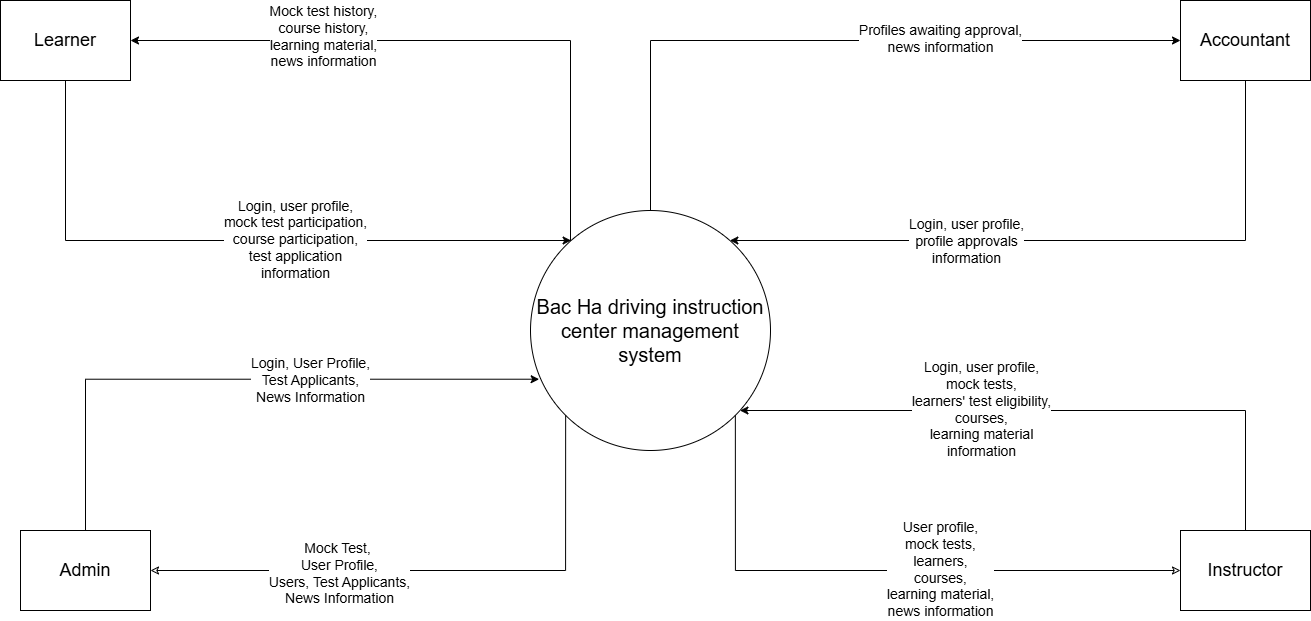

The diagram above was exported from draw.io. Its source (the exported page's mxGraphModel, read from the mxfile embedded in the PNG):
<mxGraphModel dx="832" dy="520" grid="1" gridSize="10" guides="1" tooltips="1" connect="1" arrows="1" fold="1" page="1" pageScale="1" pageWidth="850" pageHeight="1100" math="0" shadow="0">
  <root>
    <mxCell id="0" />
    <mxCell id="1" parent="0" />
    <mxCell id="65HuXVN-2tueUqYpL2dn-23" style="edgeStyle=orthogonalEdgeStyle;rounded=0;orthogonalLoop=1;jettySize=auto;html=1;entryX=1;entryY=0.5;entryDx=0;entryDy=0;" edge="1" parent="1" source="uahI8ZcAXm6afYmM2WB--1" target="uahI8ZcAXm6afYmM2WB--5">
      <mxGeometry relative="1" as="geometry">
        <Array as="points">
          <mxPoint x="590" y="190" />
        </Array>
      </mxGeometry>
    </mxCell>
    <mxCell id="65HuXVN-2tueUqYpL2dn-24" value="&lt;font style=&quot;font-size: 14px;&quot;&gt;Mock test history,&lt;/font&gt;&lt;div&gt;&lt;font style=&quot;font-size: 14px;&quot;&gt;course history,&lt;/font&gt;&lt;/div&gt;&lt;div&gt;&lt;font style=&quot;font-size: 14px;&quot;&gt;learning material,&lt;/font&gt;&lt;/div&gt;&lt;div&gt;&lt;font style=&quot;font-size: 14px;&quot;&gt;news information&lt;/font&gt;&lt;/div&gt;" style="edgeLabel;html=1;align=center;verticalAlign=middle;resizable=0;points=[];" vertex="1" connectable="0" parent="65HuXVN-2tueUqYpL2dn-23">
      <mxGeometry x="0.4005" y="-4" relative="1" as="geometry">
        <mxPoint as="offset" />
      </mxGeometry>
    </mxCell>
    <mxCell id="65HuXVN-2tueUqYpL2dn-29" style="edgeStyle=orthogonalEdgeStyle;rounded=0;orthogonalLoop=1;jettySize=auto;html=1;exitX=0.5;exitY=0;exitDx=0;exitDy=0;entryX=0;entryY=0.5;entryDx=0;entryDy=0;" edge="1" parent="1" source="uahI8ZcAXm6afYmM2WB--1" target="uahI8ZcAXm6afYmM2WB--6">
      <mxGeometry relative="1" as="geometry" />
    </mxCell>
    <mxCell id="65HuXVN-2tueUqYpL2dn-30" value="&lt;span style=&quot;font-size: 14px;&quot;&gt;Profiles awaiting approval,&lt;/span&gt;&lt;div&gt;&lt;span style=&quot;font-size: 14px;&quot;&gt;news information&lt;/span&gt;&lt;/div&gt;" style="edgeLabel;html=1;align=center;verticalAlign=middle;resizable=0;points=[];" vertex="1" connectable="0" parent="65HuXVN-2tueUqYpL2dn-29">
      <mxGeometry x="0.3119" y="2" relative="1" as="geometry">
        <mxPoint as="offset" />
      </mxGeometry>
    </mxCell>
    <mxCell id="uahI8ZcAXm6afYmM2WB--1" value="&lt;font style=&quot;font-size: 20px;&quot;&gt;Bac Ha driving instruction center management system&lt;/font&gt;" style="ellipse;whiteSpace=wrap;html=1;aspect=fixed;" parent="1" vertex="1">
      <mxGeometry x="550" y="360" width="240" height="240" as="geometry" />
    </mxCell>
    <mxCell id="65HuXVN-2tueUqYpL2dn-10" style="edgeStyle=orthogonalEdgeStyle;rounded=0;orthogonalLoop=1;jettySize=auto;html=1;exitX=1;exitY=0.5;exitDx=0;exitDy=0;entryX=0;entryY=1;entryDx=0;entryDy=0;startArrow=classic;startFill=0;endArrow=none;" edge="1" parent="1" source="uahI8ZcAXm6afYmM2WB--2" target="uahI8ZcAXm6afYmM2WB--1">
      <mxGeometry relative="1" as="geometry" />
    </mxCell>
    <mxCell id="65HuXVN-2tueUqYpL2dn-11" value="&lt;font style=&quot;font-size: 14px;&quot;&gt;Mock Test,&amp;nbsp;&lt;/font&gt;&lt;div&gt;&lt;font style=&quot;font-size: 14px;&quot;&gt;User Profile,&lt;/font&gt;&lt;/div&gt;&lt;div&gt;&lt;font style=&quot;font-size: 14px;&quot;&gt;Users,&amp;nbsp;&lt;/font&gt;&lt;span style=&quot;font-size: 14px; background-color: light-dark(#ffffff, var(--ge-dark-color, #121212)); color: light-dark(rgb(0, 0, 0), rgb(255, 255, 255));&quot;&gt;Test Applicants,&lt;/span&gt;&lt;/div&gt;&lt;div&gt;&lt;font style=&quot;font-size: 14px;&quot;&gt;News Information&lt;/font&gt;&lt;/div&gt;" style="edgeLabel;html=1;align=center;verticalAlign=middle;resizable=0;points=[];" vertex="1" connectable="0" parent="65HuXVN-2tueUqYpL2dn-10">
      <mxGeometry x="-0.34" y="-3" relative="1" as="geometry">
        <mxPoint as="offset" />
      </mxGeometry>
    </mxCell>
    <mxCell id="uahI8ZcAXm6afYmM2WB--2" value="&lt;font style=&quot;font-size: 18px;&quot;&gt;Admin&lt;/font&gt;" style="rounded=0;whiteSpace=wrap;html=1;" parent="1" vertex="1">
      <mxGeometry x="40" y="680" width="130" height="80" as="geometry" />
    </mxCell>
    <mxCell id="65HuXVN-2tueUqYpL2dn-12" style="edgeStyle=orthogonalEdgeStyle;rounded=0;orthogonalLoop=1;jettySize=auto;html=1;exitX=0;exitY=0.5;exitDx=0;exitDy=0;entryX=1;entryY=1;entryDx=0;entryDy=0;startArrow=classic;startFill=0;endArrow=none;" edge="1" parent="1" source="uahI8ZcAXm6afYmM2WB--4" target="uahI8ZcAXm6afYmM2WB--1">
      <mxGeometry relative="1" as="geometry" />
    </mxCell>
    <mxCell id="65HuXVN-2tueUqYpL2dn-14" value="&lt;div&gt;&lt;font style=&quot;font-size: 14px;&quot;&gt;User profile,&lt;/font&gt;&lt;/div&gt;&lt;font style=&quot;font-size: 14px;&quot;&gt;mock tests,&lt;/font&gt;&lt;div&gt;&lt;font style=&quot;font-size: 14px;&quot;&gt;learners,&lt;/font&gt;&lt;/div&gt;&lt;div&gt;&lt;font style=&quot;font-size: 14px;&quot;&gt;courses,&lt;/font&gt;&lt;/div&gt;&lt;div&gt;&lt;span style=&quot;font-size: 14px;&quot;&gt;learning material,&lt;/span&gt;&lt;/div&gt;&lt;div&gt;&lt;span style=&quot;font-size: 14px;&quot;&gt;news information&lt;/span&gt;&lt;/div&gt;" style="edgeLabel;html=1;align=center;verticalAlign=middle;resizable=0;points=[];" vertex="1" connectable="0" parent="65HuXVN-2tueUqYpL2dn-12">
      <mxGeometry x="-0.1979" y="-1" relative="1" as="geometry">
        <mxPoint as="offset" />
      </mxGeometry>
    </mxCell>
    <mxCell id="65HuXVN-2tueUqYpL2dn-20" style="edgeStyle=orthogonalEdgeStyle;rounded=0;orthogonalLoop=1;jettySize=auto;html=1;exitX=0.5;exitY=0;exitDx=0;exitDy=0;" edge="1" parent="1" source="uahI8ZcAXm6afYmM2WB--4" target="uahI8ZcAXm6afYmM2WB--1">
      <mxGeometry relative="1" as="geometry">
        <Array as="points">
          <mxPoint x="1265" y="560" />
        </Array>
      </mxGeometry>
    </mxCell>
    <mxCell id="65HuXVN-2tueUqYpL2dn-21" value="&lt;font style=&quot;font-size: 14px;&quot;&gt;Login, user profile,&lt;/font&gt;&lt;div&gt;&lt;font style=&quot;font-size: 14px;&quot;&gt;mock tests,&lt;/font&gt;&lt;/div&gt;&lt;div&gt;&lt;font style=&quot;font-size: 14px;&quot;&gt;learners' test eligibility,&lt;/font&gt;&lt;/div&gt;&lt;div&gt;&lt;font style=&quot;font-size: 14px;&quot;&gt;courses,&lt;/font&gt;&lt;/div&gt;&lt;div&gt;&lt;font style=&quot;font-size: 14px;&quot;&gt;learning material&lt;/font&gt;&lt;/div&gt;&lt;div&gt;&lt;font style=&quot;font-size: 14px;&quot;&gt;information&lt;/font&gt;&lt;/div&gt;" style="edgeLabel;html=1;align=center;verticalAlign=middle;resizable=0;points=[];" vertex="1" connectable="0" parent="65HuXVN-2tueUqYpL2dn-20">
      <mxGeometry x="0.2272" y="-1" relative="1" as="geometry">
        <mxPoint as="offset" />
      </mxGeometry>
    </mxCell>
    <mxCell id="uahI8ZcAXm6afYmM2WB--4" value="&lt;font style=&quot;font-size: 18px;&quot;&gt;Instructor&lt;/font&gt;" style="rounded=0;whiteSpace=wrap;html=1;" parent="1" vertex="1">
      <mxGeometry x="1200" y="680" width="130" height="80" as="geometry" />
    </mxCell>
    <mxCell id="65HuXVN-2tueUqYpL2dn-18" style="edgeStyle=orthogonalEdgeStyle;rounded=0;orthogonalLoop=1;jettySize=auto;html=1;exitX=0.5;exitY=1;exitDx=0;exitDy=0;" edge="1" parent="1" source="uahI8ZcAXm6afYmM2WB--5" target="uahI8ZcAXm6afYmM2WB--1">
      <mxGeometry relative="1" as="geometry">
        <Array as="points">
          <mxPoint x="85" y="390" />
        </Array>
      </mxGeometry>
    </mxCell>
    <mxCell id="65HuXVN-2tueUqYpL2dn-22" value="&lt;font style=&quot;font-size: 14px;&quot;&gt;Login, user profile,&lt;/font&gt;&lt;div&gt;&lt;font style=&quot;font-size: 14px;&quot;&gt;mock test participation,&lt;/font&gt;&lt;/div&gt;&lt;div&gt;&lt;font style=&quot;font-size: 14px;&quot;&gt;course participation,&lt;/font&gt;&lt;/div&gt;&lt;div&gt;&lt;font style=&quot;font-size: 14px;&quot;&gt;test application&lt;/font&gt;&lt;/div&gt;&lt;div&gt;&lt;span style=&quot;font-size: 14px;&quot;&gt;information&lt;/span&gt;&lt;/div&gt;" style="edgeLabel;html=1;align=center;verticalAlign=middle;resizable=0;points=[];" vertex="1" connectable="0" parent="65HuXVN-2tueUqYpL2dn-18">
      <mxGeometry x="0.1728" y="1" relative="1" as="geometry">
        <mxPoint as="offset" />
      </mxGeometry>
    </mxCell>
    <mxCell id="uahI8ZcAXm6afYmM2WB--5" value="&lt;font style=&quot;font-size: 18px;&quot;&gt;Learner&lt;/font&gt;" style="rounded=0;whiteSpace=wrap;html=1;" parent="1" vertex="1">
      <mxGeometry x="20" y="150" width="130" height="80" as="geometry" />
    </mxCell>
    <mxCell id="65HuXVN-2tueUqYpL2dn-26" style="edgeStyle=orthogonalEdgeStyle;rounded=0;orthogonalLoop=1;jettySize=auto;html=1;exitX=0.5;exitY=1;exitDx=0;exitDy=0;" edge="1" parent="1" source="uahI8ZcAXm6afYmM2WB--6" target="uahI8ZcAXm6afYmM2WB--1">
      <mxGeometry relative="1" as="geometry">
        <Array as="points">
          <mxPoint x="1265" y="390" />
        </Array>
      </mxGeometry>
    </mxCell>
    <mxCell id="65HuXVN-2tueUqYpL2dn-28" value="&lt;font style=&quot;font-size: 14px;&quot;&gt;Login, user profile,&lt;/font&gt;&lt;div&gt;&lt;font style=&quot;font-size: 14px;&quot;&gt;profile approvals&lt;/font&gt;&lt;/div&gt;&lt;div&gt;&lt;font style=&quot;font-size: 14px;&quot;&gt;information&lt;/font&gt;&lt;/div&gt;" style="edgeLabel;html=1;align=center;verticalAlign=middle;resizable=0;points=[];" vertex="1" connectable="0" parent="65HuXVN-2tueUqYpL2dn-26">
      <mxGeometry x="0.3" y="1" relative="1" as="geometry">
        <mxPoint as="offset" />
      </mxGeometry>
    </mxCell>
    <mxCell id="uahI8ZcAXm6afYmM2WB--6" value="&lt;span style=&quot;font-size: 18px;&quot;&gt;Accountant&lt;/span&gt;" style="rounded=0;whiteSpace=wrap;html=1;" parent="1" vertex="1">
      <mxGeometry x="1200" y="150" width="130" height="80" as="geometry" />
    </mxCell>
    <mxCell id="uahI8ZcAXm6afYmM2WB--7" style="rounded=0;orthogonalLoop=1;jettySize=auto;html=1;exitX=0.5;exitY=0;exitDx=0;exitDy=0;entryX=0.036;entryY=0.703;entryDx=0;entryDy=0;entryPerimeter=0;edgeStyle=elbowEdgeStyle;elbow=horizontal;" parent="1" source="uahI8ZcAXm6afYmM2WB--2" target="uahI8ZcAXm6afYmM2WB--1" edge="1">
      <mxGeometry relative="1" as="geometry">
        <Array as="points">
          <mxPoint x="105" y="590" />
        </Array>
      </mxGeometry>
    </mxCell>
    <mxCell id="65HuXVN-2tueUqYpL2dn-1" value="&lt;font style=&quot;font-size: 14px;&quot;&gt;Login, User Profile,&lt;/font&gt;&lt;div&gt;&lt;div&gt;&lt;span style=&quot;font-size: 14px;&quot;&gt;Test Applicants,&lt;/span&gt;&lt;/div&gt;&lt;div&gt;&lt;span style=&quot;font-size: 14px;&quot;&gt;News&amp;nbsp;&lt;/span&gt;&lt;span style=&quot;font-size: 14px; background-color: light-dark(#ffffff, var(--ge-dark-color, #121212)); color: light-dark(rgb(0, 0, 0), rgb(255, 255, 255));&quot;&gt;Information&lt;/span&gt;&lt;/div&gt;&lt;/div&gt;" style="edgeLabel;html=1;align=center;verticalAlign=middle;resizable=0;points=[];" vertex="1" connectable="0" parent="uahI8ZcAXm6afYmM2WB--7">
      <mxGeometry x="0.0591" y="-2" relative="1" as="geometry">
        <mxPoint x="56" y="-1" as="offset" />
      </mxGeometry>
    </mxCell>
  </root>
</mxGraphModel>